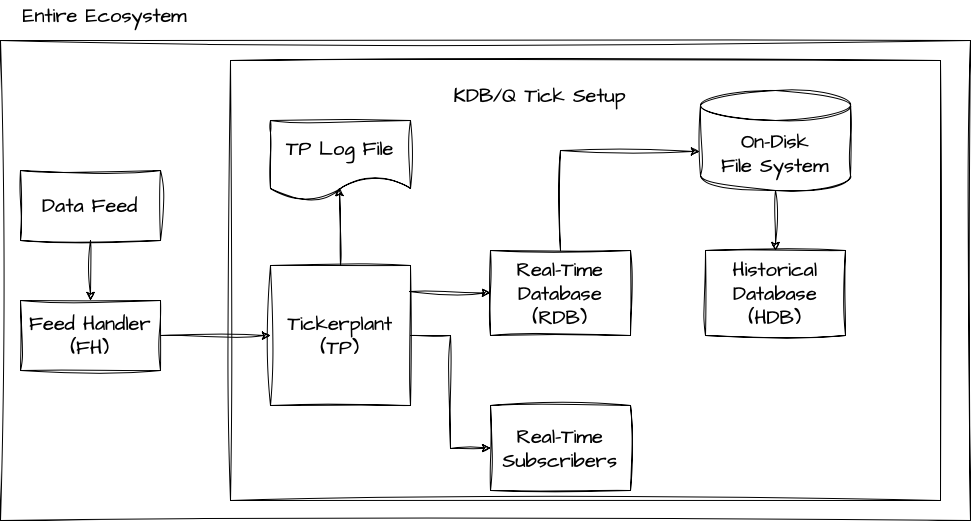

The diagram above was exported from draw.io. Its source (the exported page's mxGraphModel, read from the mxfile embedded in the PNG):
<mxGraphModel dx="2261" dy="2144" grid="1" gridSize="10" guides="1" tooltips="1" connect="1" arrows="1" fold="1" page="1" pageScale="1" pageWidth="827" pageHeight="1169" math="0" shadow="0">
  <root>
    <mxCell id="0" />
    <mxCell id="1" parent="0" />
    <mxCell id="56l7mxXAw0oVB5RTdq0o-20" value="" style="rounded=0;whiteSpace=wrap;html=1;sketch=1;hachureGap=4;jiggle=2;curveFitting=1;fontFamily=Architects Daughter;fontSource=https%3A%2F%2Ffonts.googleapis.com%2Fcss%3Ffamily%3DArchitects%2BDaughter;fontSize=20;" vertex="1" parent="1">
      <mxGeometry x="-800" y="-70" width="970" height="480" as="geometry" />
    </mxCell>
    <mxCell id="56l7mxXAw0oVB5RTdq0o-3" value="Data Feed" style="rounded=0;whiteSpace=wrap;html=1;sketch=1;hachureGap=4;jiggle=2;curveFitting=1;fontFamily=Architects Daughter;fontSource=https%3A%2F%2Ffonts.googleapis.com%2Fcss%3Ffamily%3DArchitects%2BDaughter;fontSize=20;" vertex="1" parent="1">
      <mxGeometry x="-780" y="60" width="140" height="70" as="geometry" />
    </mxCell>
    <mxCell id="56l7mxXAw0oVB5RTdq0o-5" value="Feed Handler&lt;br&gt;(FH)" style="rounded=0;whiteSpace=wrap;html=1;sketch=1;hachureGap=4;jiggle=2;curveFitting=1;fontFamily=Architects Daughter;fontSource=https%3A%2F%2Ffonts.googleapis.com%2Fcss%3Ffamily%3DArchitects%2BDaughter;fontSize=20;" vertex="1" parent="1">
      <mxGeometry x="-780" y="190" width="140" height="70" as="geometry" />
    </mxCell>
    <mxCell id="56l7mxXAw0oVB5RTdq0o-6" value="" style="endArrow=classic;html=1;rounded=0;sketch=1;hachureGap=4;jiggle=2;curveFitting=1;fontFamily=Architects Daughter;fontSource=https%3A%2F%2Ffonts.googleapis.com%2Fcss%3Ffamily%3DArchitects%2BDaughter;fontSize=16;exitX=0.5;exitY=1;exitDx=0;exitDy=0;entryX=0.5;entryY=0;entryDx=0;entryDy=0;" edge="1" parent="1" source="56l7mxXAw0oVB5RTdq0o-3" target="56l7mxXAw0oVB5RTdq0o-5">
      <mxGeometry width="50" height="50" relative="1" as="geometry">
        <mxPoint x="-310" y="510" as="sourcePoint" />
        <mxPoint x="-260" y="460" as="targetPoint" />
      </mxGeometry>
    </mxCell>
    <mxCell id="56l7mxXAw0oVB5RTdq0o-22" value="" style="rounded=0;whiteSpace=wrap;html=1;sketch=1;hachureGap=4;jiggle=2;curveFitting=1;fontFamily=Architects Daughter;fontSource=https%3A%2F%2Ffonts.googleapis.com%2Fcss%3Ffamily%3DArchitects%2BDaughter;fontSize=20;" vertex="1" parent="1">
      <mxGeometry x="-570" y="-50" width="710" height="440" as="geometry" />
    </mxCell>
    <mxCell id="56l7mxXAw0oVB5RTdq0o-7" value="Tickerplant&lt;br&gt;(TP)" style="whiteSpace=wrap;html=1;aspect=fixed;sketch=1;hachureGap=4;jiggle=2;curveFitting=1;fontFamily=Architects Daughter;fontSource=https%3A%2F%2Ffonts.googleapis.com%2Fcss%3Ffamily%3DArchitects%2BDaughter;fontSize=20;" vertex="1" parent="1">
      <mxGeometry x="-530" y="155" width="140" height="140" as="geometry" />
    </mxCell>
    <mxCell id="56l7mxXAw0oVB5RTdq0o-8" value="" style="endArrow=classic;html=1;rounded=0;sketch=1;hachureGap=4;jiggle=2;curveFitting=1;fontFamily=Architects Daughter;fontSource=https%3A%2F%2Ffonts.googleapis.com%2Fcss%3Ffamily%3DArchitects%2BDaughter;fontSize=16;exitX=1;exitY=0.5;exitDx=0;exitDy=0;entryX=0;entryY=0.5;entryDx=0;entryDy=0;" edge="1" parent="1" source="56l7mxXAw0oVB5RTdq0o-5" target="56l7mxXAw0oVB5RTdq0o-7">
      <mxGeometry width="50" height="50" relative="1" as="geometry">
        <mxPoint x="-310" y="510" as="sourcePoint" />
        <mxPoint x="-260" y="460" as="targetPoint" />
      </mxGeometry>
    </mxCell>
    <mxCell id="56l7mxXAw0oVB5RTdq0o-9" value="TP Log File" style="shape=document;whiteSpace=wrap;html=1;boundedLbl=1;sketch=1;hachureGap=4;jiggle=2;curveFitting=1;fontFamily=Architects Daughter;fontSource=https%3A%2F%2Ffonts.googleapis.com%2Fcss%3Ffamily%3DArchitects%2BDaughter;fontSize=20;" vertex="1" parent="1">
      <mxGeometry x="-530" y="10" width="140" height="80" as="geometry" />
    </mxCell>
    <mxCell id="56l7mxXAw0oVB5RTdq0o-10" value="" style="endArrow=classic;html=1;rounded=0;sketch=1;hachureGap=4;jiggle=2;curveFitting=1;fontFamily=Architects Daughter;fontSource=https%3A%2F%2Ffonts.googleapis.com%2Fcss%3Ffamily%3DArchitects%2BDaughter;fontSize=16;exitX=0.5;exitY=0;exitDx=0;exitDy=0;entryX=0.493;entryY=0.838;entryDx=0;entryDy=0;entryPerimeter=0;" edge="1" parent="1" source="56l7mxXAw0oVB5RTdq0o-7" target="56l7mxXAw0oVB5RTdq0o-9">
      <mxGeometry width="50" height="50" relative="1" as="geometry">
        <mxPoint x="-310" y="260" as="sourcePoint" />
        <mxPoint x="-260" y="210" as="targetPoint" />
      </mxGeometry>
    </mxCell>
    <mxCell id="56l7mxXAw0oVB5RTdq0o-12" value="Real-Time Database&lt;br&gt;(RDB)" style="rounded=0;whiteSpace=wrap;html=1;sketch=1;hachureGap=4;jiggle=2;curveFitting=1;fontFamily=Architects Daughter;fontSource=https%3A%2F%2Ffonts.googleapis.com%2Fcss%3Ffamily%3DArchitects%2BDaughter;fontSize=20;" vertex="1" parent="1">
      <mxGeometry x="-310" y="140" width="140" height="85" as="geometry" />
    </mxCell>
    <mxCell id="56l7mxXAw0oVB5RTdq0o-13" value="Real-Time&lt;br&gt;Subscribers" style="rounded=0;whiteSpace=wrap;html=1;sketch=1;hachureGap=4;jiggle=2;curveFitting=1;fontFamily=Architects Daughter;fontSource=https%3A%2F%2Ffonts.googleapis.com%2Fcss%3Ffamily%3DArchitects%2BDaughter;fontSize=20;" vertex="1" parent="1">
      <mxGeometry x="-310" y="295" width="140" height="85" as="geometry" />
    </mxCell>
    <mxCell id="56l7mxXAw0oVB5RTdq0o-14" value="" style="endArrow=classic;html=1;rounded=0;sketch=1;hachureGap=4;jiggle=2;curveFitting=1;fontFamily=Architects Daughter;fontSource=https%3A%2F%2Ffonts.googleapis.com%2Fcss%3Ffamily%3DArchitects%2BDaughter;fontSize=16;entryX=0;entryY=0.5;entryDx=0;entryDy=0;exitX=0.993;exitY=0.186;exitDx=0;exitDy=0;exitPerimeter=0;" edge="1" parent="1" source="56l7mxXAw0oVB5RTdq0o-7" target="56l7mxXAw0oVB5RTdq0o-12">
      <mxGeometry width="50" height="50" relative="1" as="geometry">
        <mxPoint x="-380" y="183" as="sourcePoint" />
        <mxPoint x="-260" y="210" as="targetPoint" />
      </mxGeometry>
    </mxCell>
    <mxCell id="56l7mxXAw0oVB5RTdq0o-15" value="" style="endArrow=classic;html=1;rounded=0;sketch=1;hachureGap=4;jiggle=2;curveFitting=1;fontFamily=Architects Daughter;fontSource=https%3A%2F%2Ffonts.googleapis.com%2Fcss%3Ffamily%3DArchitects%2BDaughter;fontSize=16;exitX=1;exitY=0.5;exitDx=0;exitDy=0;entryX=0;entryY=0.5;entryDx=0;entryDy=0;" edge="1" parent="1" source="56l7mxXAw0oVB5RTdq0o-7" target="56l7mxXAw0oVB5RTdq0o-13">
      <mxGeometry width="50" height="50" relative="1" as="geometry">
        <mxPoint x="-310" y="260" as="sourcePoint" />
        <mxPoint x="-260" y="210" as="targetPoint" />
        <Array as="points">
          <mxPoint x="-350" y="225" />
          <mxPoint x="-350" y="338" />
        </Array>
      </mxGeometry>
    </mxCell>
    <mxCell id="56l7mxXAw0oVB5RTdq0o-16" value="On-Disk&lt;br&gt;File System" style="shape=cylinder3;whiteSpace=wrap;html=1;boundedLbl=1;backgroundOutline=1;size=15;sketch=1;hachureGap=4;jiggle=2;curveFitting=1;fontFamily=Architects Daughter;fontSource=https%3A%2F%2Ffonts.googleapis.com%2Fcss%3Ffamily%3DArchitects%2BDaughter;fontSize=20;" vertex="1" parent="1">
      <mxGeometry x="-100" y="-20" width="150" height="100" as="geometry" />
    </mxCell>
    <mxCell id="56l7mxXAw0oVB5RTdq0o-17" value="Historical&lt;br&gt;Database&lt;br&gt;(HDB)" style="rounded=0;whiteSpace=wrap;html=1;sketch=1;hachureGap=4;jiggle=2;curveFitting=1;fontFamily=Architects Daughter;fontSource=https%3A%2F%2Ffonts.googleapis.com%2Fcss%3Ffamily%3DArchitects%2BDaughter;fontSize=20;" vertex="1" parent="1">
      <mxGeometry x="-95" y="140" width="140" height="85" as="geometry" />
    </mxCell>
    <mxCell id="56l7mxXAw0oVB5RTdq0o-18" value="" style="endArrow=classic;html=1;rounded=0;sketch=1;hachureGap=4;jiggle=2;curveFitting=1;fontFamily=Architects Daughter;fontSource=https%3A%2F%2Ffonts.googleapis.com%2Fcss%3Ffamily%3DArchitects%2BDaughter;fontSize=16;entryX=-0.007;entryY=0.61;entryDx=0;entryDy=0;entryPerimeter=0;exitX=0.5;exitY=0;exitDx=0;exitDy=0;" edge="1" parent="1" source="56l7mxXAw0oVB5RTdq0o-12" target="56l7mxXAw0oVB5RTdq0o-16">
      <mxGeometry width="50" height="50" relative="1" as="geometry">
        <mxPoint x="-310" y="260" as="sourcePoint" />
        <mxPoint x="-260" y="210" as="targetPoint" />
        <Array as="points">
          <mxPoint x="-240" y="40" />
        </Array>
      </mxGeometry>
    </mxCell>
    <mxCell id="56l7mxXAw0oVB5RTdq0o-19" value="" style="endArrow=classic;html=1;rounded=0;sketch=1;hachureGap=4;jiggle=2;curveFitting=1;fontFamily=Architects Daughter;fontSource=https%3A%2F%2Ffonts.googleapis.com%2Fcss%3Ffamily%3DArchitects%2BDaughter;fontSize=16;exitX=0.5;exitY=1;exitDx=0;exitDy=0;exitPerimeter=0;" edge="1" parent="1" source="56l7mxXAw0oVB5RTdq0o-16" target="56l7mxXAw0oVB5RTdq0o-17">
      <mxGeometry width="50" height="50" relative="1" as="geometry">
        <mxPoint x="-310" y="260" as="sourcePoint" />
        <mxPoint x="-260" y="210" as="targetPoint" />
      </mxGeometry>
    </mxCell>
    <mxCell id="56l7mxXAw0oVB5RTdq0o-21" value="Entire Ecosystem" style="text;html=1;strokeColor=none;fillColor=none;align=center;verticalAlign=middle;whiteSpace=wrap;rounded=0;fontSize=20;fontFamily=Architects Daughter;" vertex="1" parent="1">
      <mxGeometry x="-800" y="-110" width="210" height="30" as="geometry" />
    </mxCell>
    <mxCell id="56l7mxXAw0oVB5RTdq0o-23" value="KDB/Q Tick Setup" style="text;html=1;strokeColor=none;fillColor=none;align=center;verticalAlign=middle;whiteSpace=wrap;rounded=0;fontSize=20;fontFamily=Architects Daughter;" vertex="1" parent="1">
      <mxGeometry x="-350" y="-30" width="180" height="30" as="geometry" />
    </mxCell>
  </root>
</mxGraphModel>